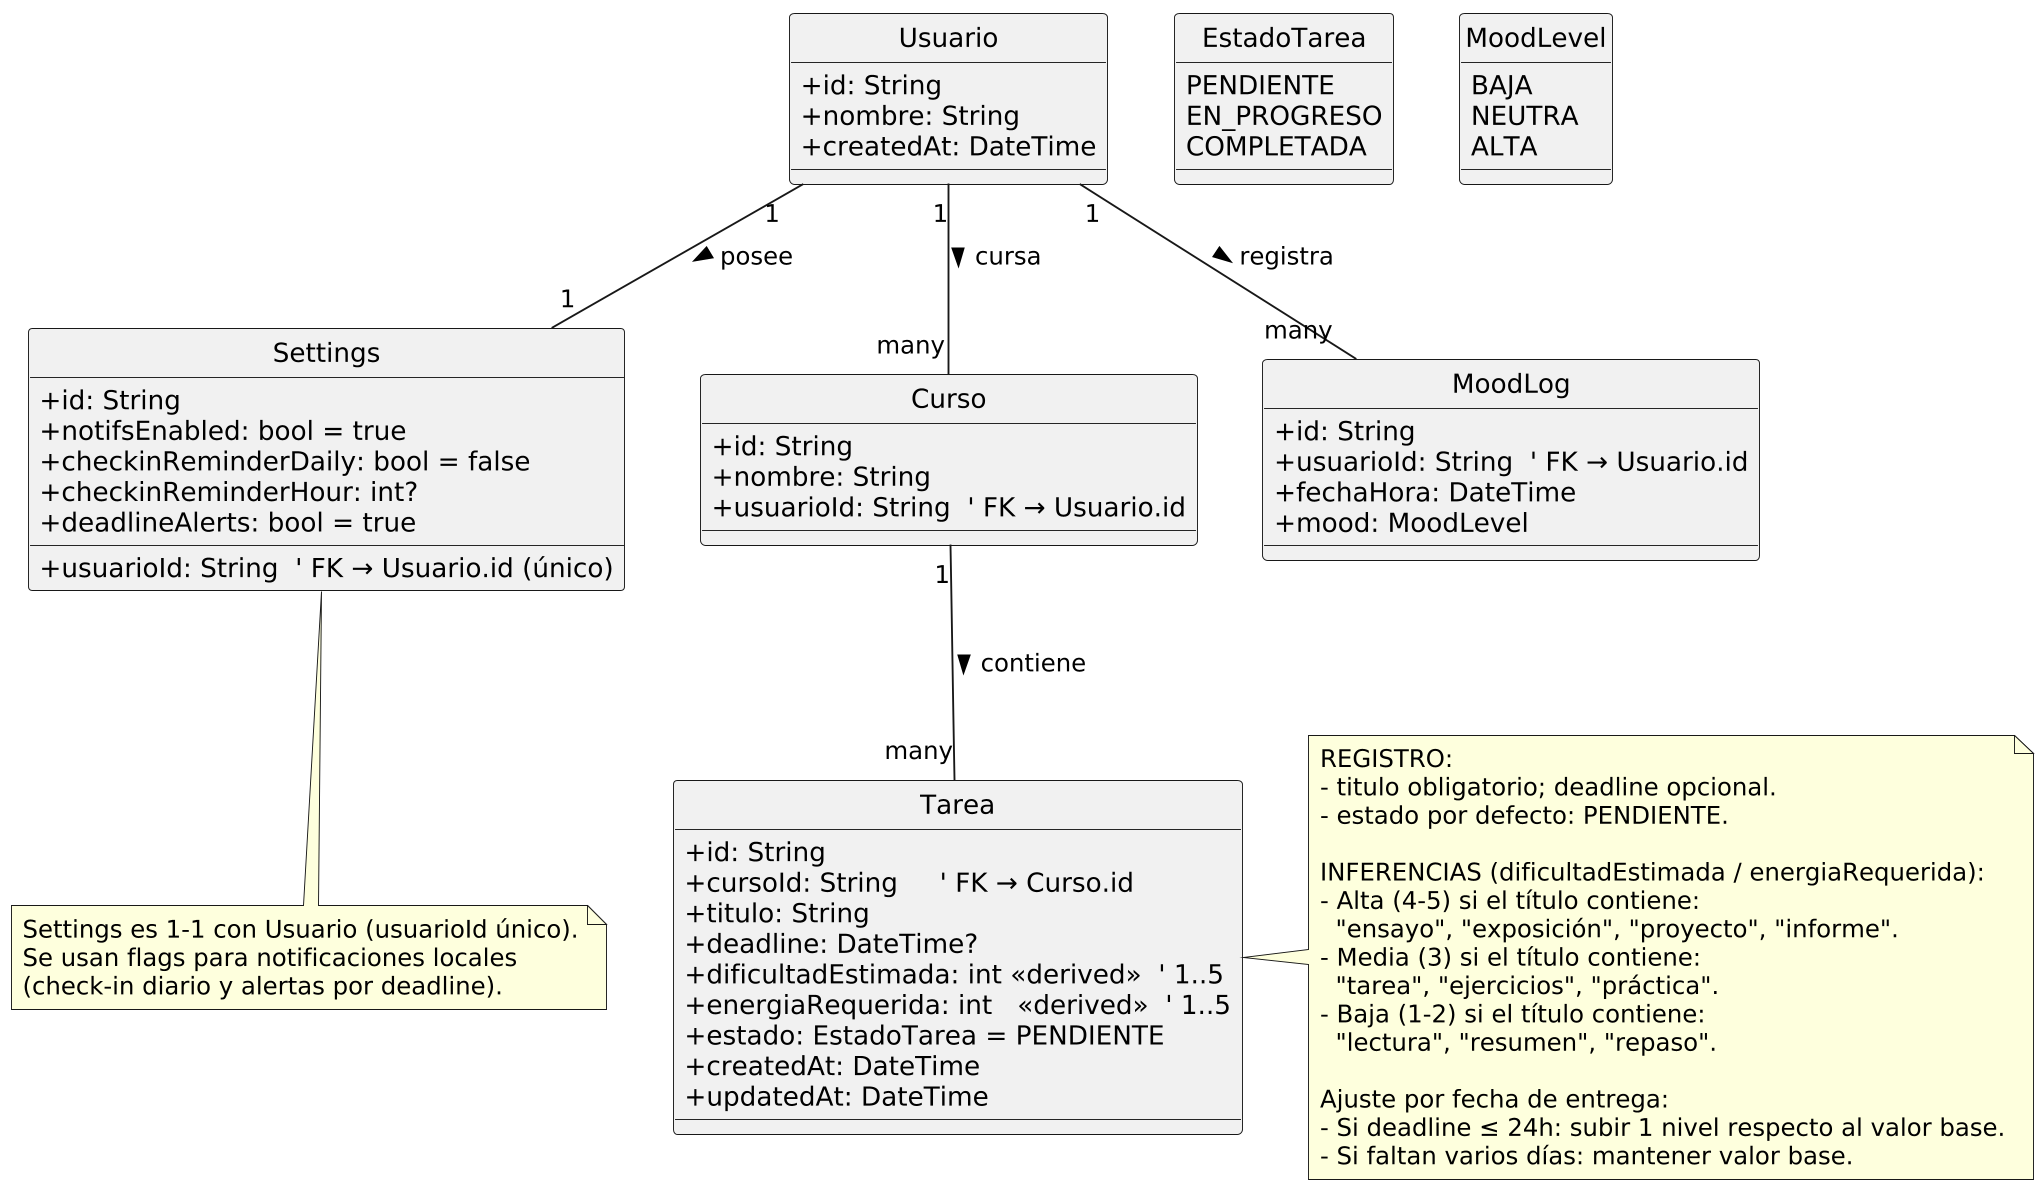

The diagram above was rendered by PlantUML. Its source (embedded in the PNG):
@startuml
hide circle
skinparam classAttributeIconSize 0
skinparam dpi 180

' =========================
' Enumeraciones
' =========================
enum EstadoTarea {
  PENDIENTE
  EN_PROGRESO
  COMPLETADA
}

enum MoodLevel {
  BAJA
  NEUTRA
  ALTA
}

' =========================
' Clases
' =========================
class Usuario {
  +id: String
  +nombre: String
  +createdAt: DateTime
}

class Settings {
  +id: String
  +usuarioId: String  ' FK → Usuario.id (único)
  +notifsEnabled: bool = true
  +checkinReminderDaily: bool = false
  +checkinReminderHour: int?
  +deadlineAlerts: bool = true
}

class Curso {
  +id: String
  +nombre: String
  +usuarioId: String  ' FK → Usuario.id
}

class Tarea {
  +id: String
  +cursoId: String     ' FK → Curso.id
  +titulo: String
  +deadline: DateTime?
  +dificultadEstimada: int <<derived>>  ' 1..5
  +energiaRequerida: int   <<derived>>  ' 1..5
  +estado: EstadoTarea = PENDIENTE
  +createdAt: DateTime
  +updatedAt: DateTime
}

class MoodLog {
  +id: String
  +usuarioId: String  ' FK → Usuario.id
  +fechaHora: DateTime
  +mood: MoodLevel
}

' =========================
' Relaciones
' =========================
Usuario "1" -- "1" Settings : posee >
Usuario "1" -- "many" Curso : cursa >
Curso "1" -- "many" Tarea : contiene >
Usuario "1" -- "many" MoodLog : registra >

' =========================
' Notas (Reglas e inferencias + Defaults)
' =========================
note right of Tarea
REGISTRO:
- titulo obligatorio; deadline opcional.
- estado por defecto: PENDIENTE.

INFERENCIAS (dificultadEstimada / energiaRequerida):
- Alta (4-5) si el título contiene:
  "ensayo", "exposición", "proyecto", "informe".
- Media (3) si el título contiene:
  "tarea", "ejercicios", "práctica".
- Baja (1-2) si el título contiene:
  "lectura", "resumen", "repaso".

Ajuste por fecha de entrega:
- Si deadline ≤ 24h: subir 1 nivel respecto al valor base.
- Si faltan varios días: mantener valor base.
end note

note bottom of Settings
Settings es 1-1 con Usuario (usuarioId único).
Se usan flags para notificaciones locales
(check-in diario y alertas por deadline).
end note
@enduml